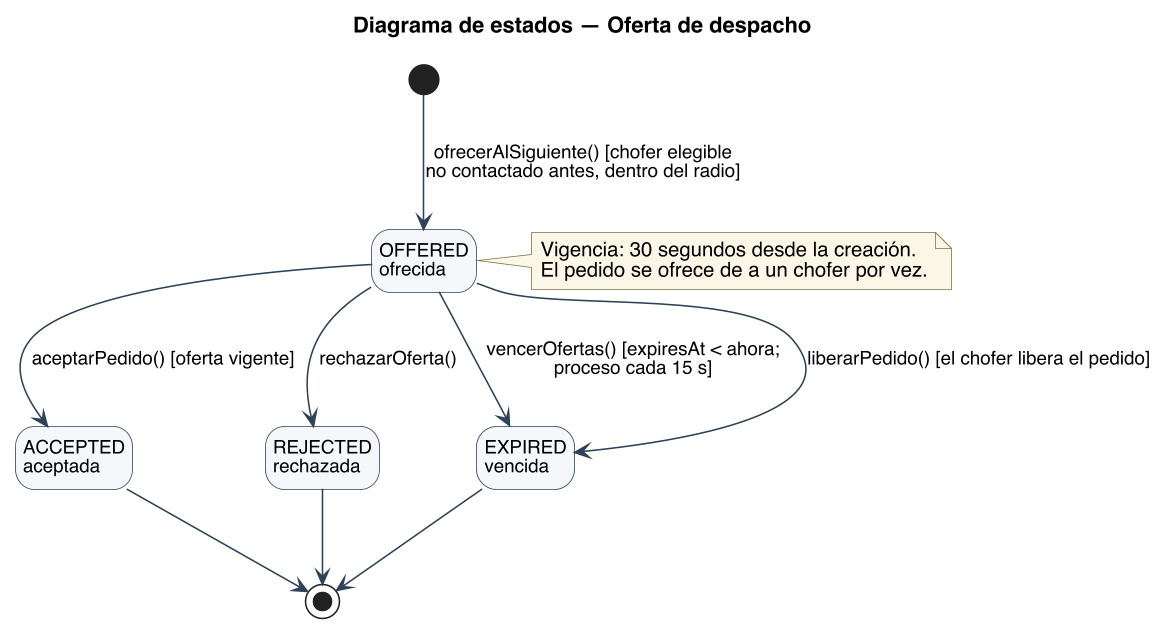

The diagram above was rendered by PlantUML. Its source (embedded in the PNG):
@startuml
title Diagrama de estados — Oferta de despacho
skinparam backgroundColor #FFFFFF
skinparam shadowing false
skinparam defaultFontName Helvetica
skinparam defaultFontSize 13
skinparam dpi 150
skinparam ArrowColor #2C4257
skinparam state {
  BorderColor #2C4257
  BackgroundColor #F4F7FA
  StartColor #2C4257
  EndColor #2C4257
  AttributeFontSize 12
}
skinparam ArrowFontSize 12
skinparam NoteBackgroundColor #FBF7E6
skinparam NoteBorderColor #7A7340
hide empty description
state "OFFERED\nofrecida" as OFFERED
state "ACCEPTED\naceptada" as ACCEPTED
state "REJECTED\nrechazada" as REJECTED
state "EXPIRED\nvencida" as EXPIRED

[*] --> OFFERED : ofrecerAlSiguiente() [chofer elegible\nno contactado antes, dentro del radio]
OFFERED --> ACCEPTED : aceptarPedido() [oferta vigente]
OFFERED --> REJECTED : rechazarOferta()
OFFERED --> EXPIRED : vencerOfertas() [expiresAt < ahora;\nproceso cada 15 s]
OFFERED --> EXPIRED : liberarPedido() [el chofer libera el pedido]
ACCEPTED --> [*]
REJECTED --> [*]
EXPIRED --> [*]

note right of OFFERED
  Vigencia: 30 segundos desde la creación.
  El pedido se ofrece de a un chofer por vez.
end note
@enduml